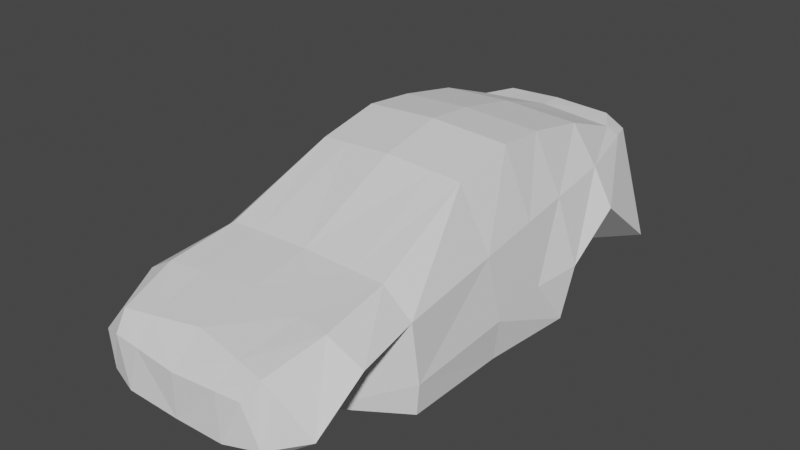 # Source: Zodar_Sport_collider.blend  (saved by Blender 4.1.24; exported with 4.5.12 LTS)
import bpy
from mathutils import Matrix  # noqa: F401  (used for matrix-valued properties, if any)

bpy.ops.wm.read_factory_settings(use_empty=True)
scene = bpy.context.scene
scene.name = 'Scene'

# ---- world
world_world = bpy.data.worlds.new('World'); scene.world = world_world
world_world.use_nodes = True; world_world.node_tree.nodes.clear()
_N = world_world.node_tree.nodes; _L = world_world.node_tree.links
n0 = _N.new('ShaderNodeOutputWorld'); n0.name = 'World Output'; n0.location = (300, 300)
n1 = _N.new('ShaderNodeBackground'); n1.name = 'Background'; n1.location = (10, 300)
n1.inputs[0].default_value = (0.05088, 0.05088, 0.05088, 1.0)
_L.new(n1.outputs[0], n0.inputs[0])
n0.is_active_output = True
world_world.color = (0.05088, 0.05088, 0.05088)
world_world.use_sun_shadow = False
world_world.sun_shadow_jitter_overblur = 0.0

# ---- meshes
me_plane_072 = bpy.data.meshes.new('Plane.072')
me_plane_072.from_pydata([(0.0, 0.9463, 2.226), (0.5932, 0.9705, 2.193), (0.0, 1.324, 1.004), (0.7104, 1.303, 1.004), (0.0, 1.145, 1.959), (0.6509, 1.089, 2.063), (0.0, 1.742, 0.1215), (0.6457, 1.692, 0.09463), (0.0, 1.853, -0.4163), (0.6457, 1.803, -0.4432), (0.0, 1.818, -0.8274), (0.628, 1.77, -0.8677), (0.0, 1.713, -1.384), (0.628, 1.665, -1.424), (0.0, 1.515, -1.962), (0.6228, 1.46, -1.978), (0.0, 1.509, -2.178), (0.4816, 1.479, -2.197), (0.0, 1.327, -2.237), (0.6421, 1.375, -2.216), (0.0, 0.8939, -2.28), (0.603, 0.8761, -2.264), (0.0, 0.6281, -2.026), (0.4651, 0.594, -2.091), (0.0, 0.4333, -1.752), (0.4651, 0.4333, -1.752), (0.0, 0.3919, -1.14), (0.5044, 0.3772, -0.8388), (0.0, 0.3499, -0.7223), (1.043, 0.3499, -0.7223), (0.0, 0.356, 0.9654), (0.97, 0.356, 0.9654), (0.0, 0.3653, 1.899), (0.5094, 0.3653, 1.893), (0.0, 0.5854, 2.226), (0.7047, 0.6287, 2.154), (0.4505, 0.359, 1.066), (0.0, 0.359, 1.263), (0.9454, 1.094, 0.9916), (1.007, 0.7438, 1.98), (0.9101, 1.191, 0.0933), (0.889, 1.249, -0.441), (0.8724, 1.295, -0.8627), (0.8506, 1.354, -1.415), (0.7011, 1.383, -2.027), (0.7416, 1.212, 1.582), (0.0, 1.233, 1.492), (1.017, 1.041, 1.543), (0.9893, 0.6078, 0.9633), (0.7094, 0.5222, 1.999), (1.005, 0.6818, 0.06799), (0.984, 0.7258, -0.4645), (1.048, 0.7523, -0.8778), (1.041, 1.057, -1.384), (1.052, 0.6003, -1.94), (0.5936, 0.5605, 1.535), (0.97, 0.3528, 0.07595), (0.0, 0.3528, 0.07595), (0.4847, 0.4053, -1.295), (0.0, 0.4126, -1.446), (0.3746, 0.9616, 2.205), (0.4486, 1.311, 1.004), (0.411, 1.11, 2.025), (0.4077, 1.71, 0.1045), (0.4077, 1.822, -0.4333), (0.3966, 1.788, -0.8529), (0.3966, 1.683, -1.409), (0.3932, 1.48, -1.972), (0.3041, 1.49, -2.19), (0.4055, 1.357, -2.224), (0.3807, 0.8827, -2.27), (0.2937, 0.6066, -2.067), (0.2937, 0.4333, -1.752), (0.3185, 0.3826, -0.9496), (0.6583, 0.3499, -0.7223), (0.6125, 0.356, 0.9654), (0.3217, 0.3653, 1.895), (0.445, 0.6127, 2.239), (0.2844, 0.359, 1.139), (0.4683, 1.219, 1.549), (0.6125, 0.3528, 0.07595), (0.3061, 0.408, -1.351)], [], [(79, 45, 3, 61), (60, 1, 5, 62), (61, 3, 7, 63), (63, 7, 9, 64), (64, 9, 11, 65), (65, 11, 13, 66), (66, 13, 15, 67), (67, 15, 17, 68), (68, 17, 19, 69), (69, 19, 21, 70), (70, 21, 23, 71), (71, 23, 25, 72), (81, 58, 27, 73), (73, 27, 29, 74), (80, 56, 31, 75), (78, 36, 33, 76), (76, 33, 35, 77), (77, 35, 1, 60), (75, 31, 36, 78), (7, 3, 38, 40), (13, 11, 42, 43), (45, 5, 39, 47), (9, 7, 40, 41), (15, 13, 43, 44), (11, 9, 41, 42), (15, 44, 19, 17), (5, 1, 35, 39), (3, 45, 47, 38), (62, 5, 45, 79), (47, 39, 49, 55), (43, 42, 52, 53), (19, 44, 54, 21), (41, 40, 50, 51), (38, 47, 55, 48), (44, 43, 53, 54), (42, 41, 51, 52), (40, 38, 48, 50), (33, 49, 39, 35), (36, 55, 49, 33), (31, 48, 55, 36), (74, 29, 56, 80), (21, 54, 25, 23), (72, 25, 58, 81), (53, 58, 25, 54), (58, 53, 52, 27), (27, 52, 51, 29), (50, 56, 29, 51), (56, 50, 48, 31), (24, 72, 81, 59), (28, 74, 80, 57), (4, 62, 79, 46), (30, 75, 78, 37), (34, 77, 60, 0), (32, 76, 77, 34), (37, 78, 76, 32), (57, 80, 75, 30), (26, 73, 74, 28), (59, 81, 73, 26), (22, 71, 72, 24), (20, 70, 71, 22), (18, 69, 70, 20), (16, 68, 69, 18), (14, 67, 68, 16), (12, 66, 67, 14), (10, 65, 66, 12), (8, 64, 65, 10), (6, 63, 64, 8), (2, 61, 63, 6), (0, 60, 62, 4), (46, 79, 61, 2)])
_uv = me_plane_072.uv_layers.new(name='UVMap')
_uv.uv.foreach_set('vector', [0.6314, 0.6171, 1.0, 0.6171, 1.0, 1.0, 0.6314, 1.0, 0.6314, 0.0, 1.0, 0.0, 1.0, 0.2501, 0.6314, 0.2501, 0.6314, 1.0, 1.0, 1.0, 1.0, 1.0, 0.6314, 1.0, 0.6314, 1.0, 1.0, 1.0, 1.0, 1.0, 0.6314, 1.0, 0.6314, 1.0, 1.0, 1.0, 1.0, 1.0, 0.6314, 1.0, 0.6314, 1.0, 1.0, 1.0, 1.0, 1.0, 0.6314, 1.0, 0.6314, 1.0, 1.0, 1.0, 1.0, 1.0, 0.6314, 1.0, 0.6314, 1.0, 1.0, 1.0, 1.0, 1.0, 0.6314, 1.0, 0.6314, 1.0, 1.0, 1.0, 1.0, 1.0, 0.6314, 1.0, 0.6314, 1.0, 1.0, 1.0, 1.0, 1.0, 0.6314, 1.0, 0.6314, 1.0, 1.0, 1.0, 1.0, 1.0, 0.6314, 1.0, 0.6314, 1.0, 1.0, 1.0, 1.0, 1.0, 0.6314, 1.0, 0.6314, 1.0, 1.0, 1.0, 1.0, 1.0, 0.6314, 1.0, 0.6314, 1.0, 1.0, 1.0, 1.0, 1.0, 0.6314, 1.0, 0.6314, 1.0, 1.0, 1.0, 1.0, 1.0, 0.6314, 1.0, 0.6314, 1.0, 1.0, 1.0, 1.0, 1.0, 0.6314, 1.0, 0.6314, 1.0, 1.0, 1.0, 1.0, 1.0, 0.6314, 1.0, 0.6314, 1.0, 1.0, 1.0, 1.0, 1.0, 0.6314, 1.0, 0.6314, 1.0, 1.0, 1.0, 1.0, 1.0, 0.6314, 1.0, 1.0, 1.0, 1.0, 1.0, 1.0, 1.0, 1.0, 1.0, 1.0, 1.0, 1.0, 1.0, 1.0, 1.0, 1.0, 1.0, 1.0, 0.6171, 1.0, 0.2501, 1.0, 0.2501, 1.0, 0.6171, 1.0, 1.0, 1.0, 1.0, 1.0, 1.0, 1.0, 1.0, 1.0, 1.0, 1.0, 1.0, 1.0, 1.0, 1.0, 1.0, 1.0, 1.0, 1.0, 1.0, 1.0, 1.0, 1.0, 1.0, 1.0, 1.0, 1.0, 1.0, 1.0, 1.0, 1.0, 1.0, 1.0, 0.2501, 1.0, 1.0, 1.0, 1.0, 1.0, 0.2501, 1.0, 1.0, 1.0, 0.6171, 1.0, 0.6171, 1.0, 1.0, 0.6314, 0.2501, 1.0, 0.2501, 1.0, 0.6171, 0.6314, 0.6171, 1.0, 0.6171, 1.0, 0.2501, 1.0, 0.2501, 1.0, 0.6171, 1.0, 1.0, 1.0, 1.0, 1.0, 1.0, 1.0, 1.0, 1.0, 1.0, 1.0, 1.0, 1.0, 1.0, 1.0, 1.0, 1.0, 1.0, 1.0, 1.0, 1.0, 1.0, 1.0, 1.0, 1.0, 1.0, 1.0, 0.6171, 1.0, 0.6171, 1.0, 1.0, 1.0, 1.0, 1.0, 1.0, 1.0, 1.0, 1.0, 1.0, 1.0, 1.0, 1.0, 1.0, 1.0, 1.0, 1.0, 1.0, 1.0, 1.0, 1.0, 1.0, 1.0, 1.0, 1.0, 1.0, 1.0, 1.0, 1.0, 0.2501, 1.0, 0.2501, 1.0, 1.0, 1.0, 1.0, 1.0, 0.6171, 1.0, 0.2501, 1.0, 1.0, 1.0, 1.0, 1.0, 1.0, 1.0, 0.6171, 1.0, 1.0, 0.6314, 1.0, 1.0, 1.0, 1.0, 1.0, 0.6314, 1.0, 1.0, 1.0, 1.0, 1.0, 1.0, 1.0, 1.0, 1.0, 0.6314, 1.0, 1.0, 1.0, 1.0, 1.0, 0.6314, 1.0, 1.0, 1.0, 1.0, 1.0, 1.0, 1.0, 1.0, 1.0, 1.0, 1.0, 1.0, 1.0, 1.0, 1.0, 1.0, 1.0, 1.0, 1.0, 1.0, 1.0, 1.0, 1.0, 1.0, 1.0, 1.0, 1.0, 1.0, 1.0, 1.0, 1.0, 1.0, 1.0, 1.0, 1.0, 1.0, 1.0, 1.0, 1.0, 1.0, 1.0, 0.0, 1.0, 0.6314, 1.0, 0.6314, 1.0, 0.0, 1.0, 0.0, 1.0, 0.6314, 1.0, 0.6314, 1.0, 0.0, 1.0, 0.0, 0.2501, 0.6314, 0.2501, 0.6314, 0.6171, 0.0, 0.6171, 0.0, 1.0, 0.6314, 1.0, 0.6314, 1.0, 0.0, 1.0, 0.0, 1.0, 0.6314, 1.0, 0.6314, 1.0, 0.0, 1.0, 0.0, 1.0, 0.6314, 1.0, 0.6314, 1.0, 0.0, 1.0, 0.0, 1.0, 0.6314, 1.0, 0.6314, 1.0, 0.0, 1.0, 0.0, 1.0, 0.6314, 1.0, 0.6314, 1.0, 0.0, 1.0, 0.0, 1.0, 0.6314, 1.0, 0.6314, 1.0, 0.0, 1.0, 0.0, 1.0, 0.6314, 1.0, 0.6314, 1.0, 0.0, 1.0, 0.0, 1.0, 0.6314, 1.0, 0.6314, 1.0, 0.0, 1.0, 0.0, 1.0, 0.6314, 1.0, 0.6314, 1.0, 0.0, 1.0, 0.0, 1.0, 0.6314, 1.0, 0.6314, 1.0, 0.0, 1.0, 0.0, 1.0, 0.6314, 1.0, 0.6314, 1.0, 0.0, 1.0, 0.0, 1.0, 0.6314, 1.0, 0.6314, 1.0, 0.0, 1.0, 0.0, 1.0, 0.6314, 1.0, 0.6314, 1.0, 0.0, 1.0, 0.0, 1.0, 0.6314, 1.0, 0.6314, 1.0, 0.0, 1.0, 0.0, 1.0, 0.6314, 1.0, 0.6314, 1.0, 0.0, 1.0, 0.0, 1.0, 0.6314, 1.0, 0.6314, 1.0, 0.0, 1.0, 0.0, 1.0, 0.6314, 1.0, 0.6314, 1.0, 0.0, 1.0, 0.0, 0.0, 0.6314, 0.0, 0.6314, 0.2501, 0.0, 0.2501, 0.0, 0.6171, 0.6314, 0.6171, 0.6314, 1.0, 0.0, 1.0])
me_plane_072.use_remesh_fix_poles = True
me_plane_072.use_remesh_preserve_attributes = False
me_plane_072.update()

# ---- objects
ob_collider = bpy.data.objects.new('Collider', me_plane_072)

# ---- transforms, parenting, visibility, modifiers, constraints
ob_collider.location = (0.0, 0.0, 0.0)
ob_collider.rotation_euler = (1.571, -0.0, 0.0)
_m = ob_collider.modifiers.new('Mirror', 'MIRROR')
_m.use_clip = True

# ---- collection membership
scene.collection.objects.link(ob_collider)

# ---- scene / render settings (as saved in the file)
scene.frame_start = 1; scene.frame_end = 250; scene.frame_set(1)
scene.render.engine = 'BLENDER_EEVEE_NEXT'
scene.cycles.sampling_pattern = 'TABULATED_SOBOL'
scene.cycles.use_light_tree = False
scene.eevee.ray_tracing_options.trace_max_roughness = 0.0
scene.view_settings.view_transform = 'Filmic'
bpy.context.view_layer.update()

# ---- added for rendering (the .blend has no active camera and no usable light): camera, sun
cam_auto = bpy.data.cameras.new('AutoCamera')
cam_auto.lens = 50.0
cam_auto.sensor_width = 36.0
cam_auto.clip_end = 1000.0
ob_auto_camera = bpy.data.objects.new('AutoCamera', cam_auto)
scene.collection.objects.link(ob_auto_camera)
ob_auto_camera.location = (4.81701, -5.75986, 4.95507)
ob_auto_camera.rotation_euler = (1.09748, -7.21219e-08, 0.694738)
scene.camera = ob_auto_camera
light_auto_sun = bpy.data.lights.new('AutoSun', 'SUN')
light_auto_sun.energy = 3.0
light_auto_sun.angle = 0.0523599
ob_auto_sun = bpy.data.objects.new('AutoSun', light_auto_sun)
scene.collection.objects.link(ob_auto_sun)
ob_auto_sun.rotation_euler = (0.872665, 0.174533, 0.523599)
bpy.context.view_layer.update()
